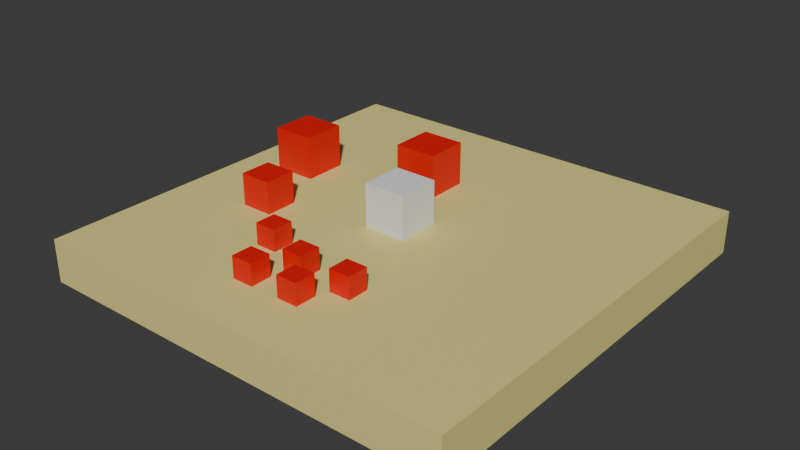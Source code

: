 # Source: interaction_test.blend  (saved by Blender 4.4.30; exported with 4.5.12 LTS)
import bpy
from mathutils import Matrix  # noqa: F401  (used for matrix-valued properties, if any)

bpy.ops.wm.read_factory_settings(use_empty=True)
scene = bpy.context.scene
scene.name = 'Scene'

# ---- collections
col_collection = bpy.data.collections.new('Collection'); scene.collection.children.link(col_collection)

# ---- materials (node trees are filled in below, after node groups)
mat_floor = bpy.data.materials.new('Floor')
mat_floor.alpha_threshold = 0.0
mat_floor.roughness = 0.5
mat_floor.line_color = (0.0, 0.0, 0.0, 1.0)
mat_red = bpy.data.materials.new('Red')

# ---- material node trees
mat_floor.use_nodes = True; mat_floor.node_tree.nodes.clear()
_N = mat_floor.node_tree.nodes; _L = mat_floor.node_tree.links
n0 = _N.new('ShaderNodeOutputMaterial'); n0.name = 'Material Output'; n0.location = (300, 300)
n1 = _N.new('ShaderNodeBsdfPrincipled'); n1.name = 'Principled BSDF'; n1.location = (10, 300)
n1.inputs[0].default_value = (0.8001, 0.7402, 0.2505, 1.0)
n1.inputs[3].default_value = 1.45
_L.new(n1.outputs[0], n0.inputs[0])
n0.is_active_output = True
mat_red.use_nodes = True; mat_red.node_tree.nodes.clear()
_N = mat_red.node_tree.nodes; _L = mat_red.node_tree.links
n0 = _N.new('ShaderNodeBsdfPrincipled'); n0.name = 'Principled BSDF'; n0.location = (10, 300)
n0.inputs[0].default_value = (0.8001, 0.0, 0.0, 1.0)
n1 = _N.new('ShaderNodeOutputMaterial'); n1.name = 'Material Output'; n1.location = (300, 300)
_L.new(n0.outputs[0], n1.inputs[0])
n1.is_active_output = True

# ---- world
world_world = bpy.data.worlds.new('World'); scene.world = world_world
world_world.use_nodes = True; world_world.node_tree.nodes.clear()
_N = world_world.node_tree.nodes; _L = world_world.node_tree.links
n0 = _N.new('ShaderNodeOutputWorld'); n0.name = 'World Output'; n0.location = (300, 300)
n1 = _N.new('ShaderNodeBackground'); n1.name = 'Background'; n1.location = (10, 300)
n1.inputs[0].default_value = (0.05088, 0.05088, 0.05088, 1.0)
_L.new(n1.outputs[0], n0.inputs[0])
n0.is_active_output = True
world_world.color = (0.05088, 0.05088, 0.05088)
world_world.sun_shadow_jitter_overblur = 0.0

# ---- meshes
me_floor = bpy.data.meshes.new('Floor')
me_floor.from_pydata([(0.5, 0.5, 0.5), (0.5, 0.5, -0.5), (0.5, -0.5, 0.5), (0.5, -0.5, -0.5), (-0.5, 0.5, 0.5), (-0.5, 0.5, -0.5), (-0.5, -0.5, 0.5), (-0.5, -0.5, -0.5)], [], [(0, 4, 6, 2), (3, 2, 6, 7), (7, 6, 4, 5), (5, 1, 3, 7), (1, 0, 2, 3), (5, 4, 0, 1)])
_uv = me_floor.uv_layers.new(name='UVMap')
_uv.uv.foreach_set('vector', [0.625, 0.5, 0.875, 0.5, 0.875, 0.75, 0.625, 0.75, 0.375, 0.75, 0.625, 0.75, 0.625, 1.0, 0.375, 1.0, 0.375, 0.0, 0.625, 0.0, 0.625, 0.25, 0.375, 0.25, 0.125, 0.5, 0.375, 0.5, 0.375, 0.75, 0.125, 0.75, 0.375, 0.5, 0.625, 0.5, 0.625, 0.75, 0.375, 0.75, 0.375, 0.25, 0.625, 0.25, 0.625, 0.5, 0.375, 0.5])
me_floor.materials.append(mat_floor)
me_floor.use_mirror_vertex_groups = False
me_floor.update()
me_player = bpy.data.meshes.new('Player')
me_player.from_pydata([(-0.5, -0.5, -0.5), (-0.5, -0.5, 0.5), (-0.5, 0.5, -0.5), (-0.5, 0.5, 0.5), (0.5, -0.5, -0.5), (0.5, -0.5, 0.5), (0.5, 0.5, -0.5), (0.5, 0.5, 0.5)], [], [(0, 1, 3, 2), (2, 3, 7, 6), (6, 7, 5, 4), (4, 5, 1, 0), (2, 6, 4, 0), (7, 3, 1, 5)])
_uv = me_player.uv_layers.new(name='UVMap')
_uv.uv.foreach_set('vector', [0.375, 0.0, 0.625, 0.0, 0.625, 0.25, 0.375, 0.25, 0.375, 0.25, 0.625, 0.25, 0.625, 0.5, 0.375, 0.5, 0.375, 0.5, 0.625, 0.5, 0.625, 0.75, 0.375, 0.75, 0.375, 0.75, 0.625, 0.75, 0.625, 1.0, 0.375, 1.0, 0.125, 0.5, 0.375, 0.5, 0.375, 0.75, 0.125, 0.75, 0.625, 0.5, 0.875, 0.5, 0.875, 0.75, 0.625, 0.75])
me_player.update()
me_interactable = bpy.data.meshes.new('Interactable')
me_interactable.from_pydata([(-0.5, -0.5, -0.5), (-0.5, -0.5, 0.5), (-0.5, 0.5, -0.5), (-0.5, 0.5, 0.5), (0.5, -0.5, -0.5), (0.5, -0.5, 0.5), (0.5, 0.5, -0.5), (0.5, 0.5, 0.5)], [], [(0, 1, 3, 2), (2, 3, 7, 6), (6, 7, 5, 4), (4, 5, 1, 0), (2, 6, 4, 0), (7, 3, 1, 5)])
_uv = me_interactable.uv_layers.new(name='UVMap')
_uv.uv.foreach_set('vector', [0.375, 0.0, 0.625, 0.0, 0.625, 0.25, 0.375, 0.25, 0.375, 0.25, 0.625, 0.25, 0.625, 0.5, 0.375, 0.5, 0.375, 0.5, 0.625, 0.5, 0.625, 0.75, 0.375, 0.75, 0.375, 0.75, 0.625, 0.75, 0.625, 1.0, 0.375, 1.0, 0.125, 0.5, 0.375, 0.5, 0.375, 0.75, 0.125, 0.75, 0.625, 0.5, 0.875, 0.5, 0.875, 0.75, 0.625, 0.75])
me_interactable.materials.append(mat_red)
me_interactable.update()
me_interactable_001 = bpy.data.meshes.new('Interactable.001')
me_interactable_001.from_pydata([(-0.5, -0.5, -0.5), (-0.5, -0.5, 0.5), (-0.5, 0.5, -0.5), (-0.5, 0.5, 0.5), (0.5, -0.5, -0.5), (0.5, -0.5, 0.5), (0.5, 0.5, -0.5), (0.5, 0.5, 0.5)], [], [(0, 1, 3, 2), (2, 3, 7, 6), (6, 7, 5, 4), (4, 5, 1, 0), (2, 6, 4, 0), (7, 3, 1, 5)])
_uv = me_interactable_001.uv_layers.new(name='UVMap')
_uv.uv.foreach_set('vector', [0.375, 0.0, 0.625, 0.0, 0.625, 0.25, 0.375, 0.25, 0.375, 0.25, 0.625, 0.25, 0.625, 0.5, 0.375, 0.5, 0.375, 0.5, 0.625, 0.5, 0.625, 0.75, 0.375, 0.75, 0.375, 0.75, 0.625, 0.75, 0.625, 1.0, 0.375, 1.0, 0.125, 0.5, 0.375, 0.5, 0.375, 0.75, 0.125, 0.75, 0.625, 0.5, 0.875, 0.5, 0.875, 0.75, 0.625, 0.75])
me_interactable_001.materials.append(mat_red)
me_interactable_001.update()
me_interactable_002 = bpy.data.meshes.new('Interactable.002')
me_interactable_002.from_pydata([(-0.5, -0.5, -0.5), (-0.5, -0.5, 0.5), (-0.5, 0.5, -0.5), (-0.5, 0.5, 0.5), (0.5, -0.5, -0.5), (0.5, -0.5, 0.5), (0.5, 0.5, -0.5), (0.5, 0.5, 0.5)], [], [(0, 1, 3, 2), (2, 3, 7, 6), (6, 7, 5, 4), (4, 5, 1, 0), (2, 6, 4, 0), (7, 3, 1, 5)])
_uv = me_interactable_002.uv_layers.new(name='UVMap')
_uv.uv.foreach_set('vector', [0.375, 0.0, 0.625, 0.0, 0.625, 0.25, 0.375, 0.25, 0.375, 0.25, 0.625, 0.25, 0.625, 0.5, 0.375, 0.5, 0.375, 0.5, 0.625, 0.5, 0.625, 0.75, 0.375, 0.75, 0.375, 0.75, 0.625, 0.75, 0.625, 1.0, 0.375, 1.0, 0.125, 0.5, 0.375, 0.5, 0.375, 0.75, 0.125, 0.75, 0.625, 0.5, 0.875, 0.5, 0.875, 0.75, 0.625, 0.75])
me_interactable_002.materials.append(mat_red)
me_interactable_002.update()
me_interactable_003 = bpy.data.meshes.new('Interactable.003')
me_interactable_003.from_pydata([(-0.5, -0.5, -0.5), (-0.5, -0.5, 0.5), (-0.5, 0.5, -0.5), (-0.5, 0.5, 0.5), (0.5, -0.5, -0.5), (0.5, -0.5, 0.5), (0.5, 0.5, -0.5), (0.5, 0.5, 0.5)], [], [(0, 1, 3, 2), (2, 3, 7, 6), (6, 7, 5, 4), (4, 5, 1, 0), (2, 6, 4, 0), (7, 3, 1, 5)])
_uv = me_interactable_003.uv_layers.new(name='UVMap')
_uv.uv.foreach_set('vector', [0.375, 0.0, 0.625, 0.0, 0.625, 0.25, 0.375, 0.25, 0.375, 0.25, 0.625, 0.25, 0.625, 0.5, 0.375, 0.5, 0.375, 0.5, 0.625, 0.5, 0.625, 0.75, 0.375, 0.75, 0.375, 0.75, 0.625, 0.75, 0.625, 1.0, 0.375, 1.0, 0.125, 0.5, 0.375, 0.5, 0.375, 0.75, 0.125, 0.75, 0.625, 0.5, 0.875, 0.5, 0.875, 0.75, 0.625, 0.75])
me_interactable_003.materials.append(mat_red)
me_interactable_003.update()
me_interactable_004 = bpy.data.meshes.new('Interactable.004')
me_interactable_004.from_pydata([(-0.5, -0.5, -0.5), (-0.5, -0.5, 0.5), (-0.5, 0.5, -0.5), (-0.5, 0.5, 0.5), (0.5, -0.5, -0.5), (0.5, -0.5, 0.5), (0.5, 0.5, -0.5), (0.5, 0.5, 0.5)], [], [(0, 1, 3, 2), (2, 3, 7, 6), (6, 7, 5, 4), (4, 5, 1, 0), (2, 6, 4, 0), (7, 3, 1, 5)])
_uv = me_interactable_004.uv_layers.new(name='UVMap')
_uv.uv.foreach_set('vector', [0.375, 0.0, 0.625, 0.0, 0.625, 0.25, 0.375, 0.25, 0.375, 0.25, 0.625, 0.25, 0.625, 0.5, 0.375, 0.5, 0.375, 0.5, 0.625, 0.5, 0.625, 0.75, 0.375, 0.75, 0.375, 0.75, 0.625, 0.75, 0.625, 1.0, 0.375, 1.0, 0.125, 0.5, 0.375, 0.5, 0.375, 0.75, 0.125, 0.75, 0.625, 0.5, 0.875, 0.5, 0.875, 0.75, 0.625, 0.75])
me_interactable_004.materials.append(mat_red)
me_interactable_004.update()
me_interactable_005 = bpy.data.meshes.new('Interactable.005')
me_interactable_005.from_pydata([(-0.5, -0.5, -0.5), (-0.5, -0.5, 0.5), (-0.5, 0.5, -0.5), (-0.5, 0.5, 0.5), (0.5, -0.5, -0.5), (0.5, -0.5, 0.5), (0.5, 0.5, -0.5), (0.5, 0.5, 0.5)], [], [(0, 1, 3, 2), (2, 3, 7, 6), (6, 7, 5, 4), (4, 5, 1, 0), (2, 6, 4, 0), (7, 3, 1, 5)])
_uv = me_interactable_005.uv_layers.new(name='UVMap')
_uv.uv.foreach_set('vector', [0.375, 0.0, 0.625, 0.0, 0.625, 0.25, 0.375, 0.25, 0.375, 0.25, 0.625, 0.25, 0.625, 0.5, 0.375, 0.5, 0.375, 0.5, 0.625, 0.5, 0.625, 0.75, 0.375, 0.75, 0.375, 0.75, 0.625, 0.75, 0.625, 1.0, 0.375, 1.0, 0.125, 0.5, 0.375, 0.5, 0.375, 0.75, 0.125, 0.75, 0.625, 0.5, 0.875, 0.5, 0.875, 0.75, 0.625, 0.75])
me_interactable_005.materials.append(mat_red)
me_interactable_005.update()
me_interactable_006 = bpy.data.meshes.new('Interactable.006')
me_interactable_006.from_pydata([(-0.5, -0.5, -0.5), (-0.5, -0.5, 0.5), (-0.5, 0.5, -0.5), (-0.5, 0.5, 0.5), (0.5, -0.5, -0.5), (0.5, -0.5, 0.5), (0.5, 0.5, -0.5), (0.5, 0.5, 0.5)], [], [(0, 1, 3, 2), (2, 3, 7, 6), (6, 7, 5, 4), (4, 5, 1, 0), (2, 6, 4, 0), (7, 3, 1, 5)])
_uv = me_interactable_006.uv_layers.new(name='UVMap')
_uv.uv.foreach_set('vector', [0.375, 0.0, 0.625, 0.0, 0.625, 0.25, 0.375, 0.25, 0.375, 0.25, 0.625, 0.25, 0.625, 0.5, 0.375, 0.5, 0.375, 0.5, 0.625, 0.5, 0.625, 0.75, 0.375, 0.75, 0.375, 0.75, 0.625, 0.75, 0.625, 1.0, 0.375, 1.0, 0.125, 0.5, 0.375, 0.5, 0.375, 0.75, 0.125, 0.75, 0.625, 0.5, 0.875, 0.5, 0.875, 0.75, 0.625, 0.75])
me_interactable_006.materials.append(mat_red)
me_interactable_006.update()
me_interactable_007 = bpy.data.meshes.new('Interactable.007')
me_interactable_007.from_pydata([(-0.5, -0.5, -0.5), (-0.5, -0.5, 0.5), (-0.5, 0.5, -0.5), (-0.5, 0.5, 0.5), (0.5, -0.5, -0.5), (0.5, -0.5, 0.5), (0.5, 0.5, -0.5), (0.5, 0.5, 0.5)], [], [(0, 1, 3, 2), (2, 3, 7, 6), (6, 7, 5, 4), (4, 5, 1, 0), (2, 6, 4, 0), (7, 3, 1, 5)])
_uv = me_interactable_007.uv_layers.new(name='UVMap')
_uv.uv.foreach_set('vector', [0.375, 0.0, 0.625, 0.0, 0.625, 0.25, 0.375, 0.25, 0.375, 0.25, 0.625, 0.25, 0.625, 0.5, 0.375, 0.5, 0.375, 0.5, 0.625, 0.5, 0.625, 0.75, 0.375, 0.75, 0.375, 0.75, 0.625, 0.75, 0.625, 1.0, 0.375, 1.0, 0.125, 0.5, 0.375, 0.5, 0.375, 0.75, 0.125, 0.75, 0.625, 0.5, 0.875, 0.5, 0.875, 0.75, 0.625, 0.75])
me_interactable_007.materials.append(mat_red)
me_interactable_007.update()

# ---- objects
ob_floor = bpy.data.objects.new('Floor', me_floor)
ob_player = bpy.data.objects.new('Player', me_player)
ob_interactable = bpy.data.objects.new('Interactable', me_interactable)
ob_interactable_001 = bpy.data.objects.new('Interactable.001', me_interactable_001)
ob_interactable_002 = bpy.data.objects.new('Interactable.002', me_interactable_002)
ob_interactable_003 = bpy.data.objects.new('Interactable.003', me_interactable_003)
ob_interactable_004 = bpy.data.objects.new('Interactable.004', me_interactable_004)
ob_interactable_005 = bpy.data.objects.new('Interactable.005', me_interactable_005)
ob_interactable_006 = bpy.data.objects.new('Interactable.006', me_interactable_006)
ob_interactable_007 = bpy.data.objects.new('Interactable.007', me_interactable_007)

# ---- transforms, parenting, visibility, modifiers, constraints
ob_floor.location = (0.0, 0.0, 0.0)
ob_floor.scale = (10.0, 10.0, 1.0)
ob_floor.lock_rotations_4d = False
ob_floor.empty_display_type = 'ARROWS'
ob_floor.lineart.crease_threshold = 0.0
ob_player.location = (0.0, 0.0, 1.0)
ob_interactable.location = (-0.7758, 1.938, 1.0)
ob_interactable_001.location = (-3.523, 0.9553, 1.0)
ob_interactable_002.location = (-2.824, -1.032, 0.875)
ob_interactable_002.scale = (0.75, 0.75, 0.75)
ob_interactable_003.location = (-0.7589, -3.499, 0.75)
ob_interactable_003.scale = (0.5, 0.5, 0.5)
ob_interactable_004.location = (-0.2183, -2.701, 0.75)
ob_interactable_004.scale = (0.5, 0.5, 0.5)
ob_interactable_005.location = (-1.402, -2.259, 0.75)
ob_interactable_005.scale = (0.5, 0.5, 0.5)
ob_interactable_006.location = (0.4025, -3.48, 0.75)
ob_interactable_006.scale = (0.5, 0.5, 0.5)
ob_interactable_007.location = (0.9909, -2.695, 0.75)
ob_interactable_007.scale = (0.5, 0.5, 0.5)

# ---- collection membership
col_collection.objects.link(ob_floor)
col_collection.objects.link(ob_player)
col_collection.objects.link(ob_interactable)
col_collection.objects.link(ob_interactable_001)
col_collection.objects.link(ob_interactable_002)
col_collection.objects.link(ob_interactable_003)
col_collection.objects.link(ob_interactable_004)
col_collection.objects.link(ob_interactable_005)
col_collection.objects.link(ob_interactable_006)
col_collection.objects.link(ob_interactable_007)

# ---- scene / render settings (as saved in the file)
scene.frame_start = 1; scene.frame_end = 250; scene.frame_set(1)
scene.render.engine = 'BLENDER_EEVEE_NEXT'
bpy.context.view_layer.update()

# ---- added for rendering (the .blend has no active camera and no usable light): camera, sun
cam_auto = bpy.data.cameras.new('AutoCamera')
cam_auto.lens = 50.0
cam_auto.sensor_width = 36.0
cam_auto.clip_end = 1000.0
ob_auto_camera = bpy.data.objects.new('AutoCamera', cam_auto)
scene.collection.objects.link(ob_auto_camera)
ob_auto_camera.location = (13.2149, -15.8578, 11.0719)
ob_auto_camera.rotation_euler = (1.09748, -7.21219e-08, 0.694738)
scene.camera = ob_auto_camera
light_auto_sun = bpy.data.lights.new('AutoSun', 'SUN')
light_auto_sun.energy = 3.0
light_auto_sun.angle = 0.0523599
ob_auto_sun = bpy.data.objects.new('AutoSun', light_auto_sun)
scene.collection.objects.link(ob_auto_sun)
ob_auto_sun.rotation_euler = (0.872665, 0.174533, 0.523599)
bpy.context.view_layer.update()
